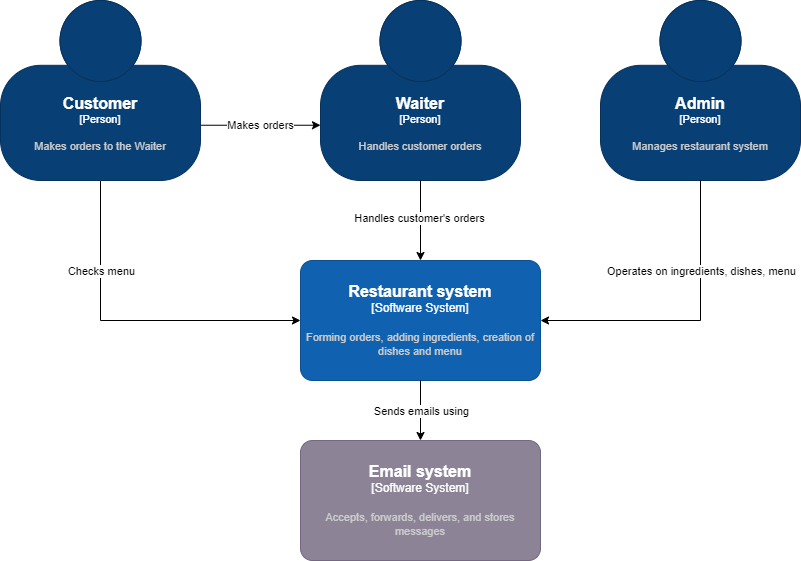

The diagram above was exported from draw.io. Its source (the exported page's mxGraphModel, read from the mxfile embedded in the PNG):
<mxGraphModel dx="1115" dy="669" grid="1" gridSize="10" guides="1" tooltips="1" connect="1" arrows="1" fold="1" page="1" pageScale="1" pageWidth="850" pageHeight="1100" math="0" shadow="0">
  <root>
    <mxCell id="0" />
    <mxCell id="1" parent="0" />
    <object placeholders="1" c4Name="Waiter" c4Type="Person" c4Description="Handles customer orders" label="&lt;font style=&quot;font-size: 16px&quot;&gt;&lt;b&gt;%c4Name%&lt;/b&gt;&lt;/font&gt;&lt;div&gt;[%c4Type%]&lt;/div&gt;&lt;br&gt;&lt;div&gt;&lt;font style=&quot;font-size: 11px&quot;&gt;&lt;font color=&quot;#cccccc&quot;&gt;%c4Description%&lt;/font&gt;&lt;/div&gt;" id="KBOItbEkmz-LMj0SUZXC-1">
      <mxCell style="html=1;fontSize=11;dashed=0;whiteSpace=wrap;fillColor=#083F75;strokeColor=#06315C;fontColor=#ffffff;shape=mxgraph.c4.person2;align=center;metaEdit=1;points=[[0.5,0,0],[1,0.5,0],[1,0.75,0],[0.75,1,0],[0.5,1,0],[0.25,1,0],[0,0.75,0],[0,0.5,0]];resizable=0;" parent="1" vertex="1">
        <mxGeometry x="320" y="100" width="200" height="180" as="geometry" />
      </mxCell>
    </object>
    <object placeholders="1" c4Name="Admin" c4Type="Person" c4Description="Manages restaurant system" label="&lt;font style=&quot;font-size: 16px&quot;&gt;&lt;b&gt;%c4Name%&lt;/b&gt;&lt;/font&gt;&lt;div&gt;[%c4Type%]&lt;/div&gt;&lt;br&gt;&lt;div&gt;&lt;font style=&quot;font-size: 11px&quot;&gt;&lt;font color=&quot;#cccccc&quot;&gt;%c4Description%&lt;/font&gt;&lt;/div&gt;" id="KBOItbEkmz-LMj0SUZXC-3">
      <mxCell style="html=1;fontSize=11;dashed=0;whiteSpace=wrap;fillColor=#083F75;strokeColor=#06315C;fontColor=#ffffff;shape=mxgraph.c4.person2;align=center;metaEdit=1;points=[[0.5,0,0],[1,0.5,0],[1,0.75,0],[0.75,1,0],[0.5,1,0],[0.25,1,0],[0,0.75,0],[0,0.5,0]];resizable=0;" parent="1" vertex="1">
        <mxGeometry x="600" y="100" width="200" height="180" as="geometry" />
      </mxCell>
    </object>
    <object placeholders="1" c4Name="Restaurant system" c4Type="Software System" c4Description="Forming orders, adding ingredients, creation of dishes and menu" label="&lt;font style=&quot;font-size: 16px&quot;&gt;&lt;b&gt;%c4Name%&lt;/b&gt;&lt;/font&gt;&lt;div&gt;[%c4Type%]&lt;/div&gt;&lt;br&gt;&lt;div&gt;&lt;font style=&quot;font-size: 11px&quot;&gt;&lt;font color=&quot;#cccccc&quot;&gt;%c4Description%&lt;/font&gt;&lt;/div&gt;" id="KBOItbEkmz-LMj0SUZXC-4">
      <mxCell style="rounded=1;whiteSpace=wrap;html=1;labelBackgroundColor=none;fillColor=#1061B0;fontColor=#ffffff;align=center;arcSize=10;strokeColor=#0D5091;metaEdit=1;resizable=0;points=[[0.25,0,0],[0.5,0,0],[0.75,0,0],[1,0.25,0],[1,0.5,0],[1,0.75,0],[0.75,1,0],[0.5,1,0],[0.25,1,0],[0,0.75,0],[0,0.5,0],[0,0.25,0]];" parent="1" vertex="1">
        <mxGeometry x="300" y="360" width="240" height="120" as="geometry" />
      </mxCell>
    </object>
    <mxCell id="KBOItbEkmz-LMj0SUZXC-5" style="edgeStyle=orthogonalEdgeStyle;rounded=0;orthogonalLoop=1;jettySize=auto;html=1;exitX=0.5;exitY=1;exitDx=0;exitDy=0;exitPerimeter=0;entryX=0.5;entryY=0;entryDx=0;entryDy=0;entryPerimeter=0;" parent="1" source="KBOItbEkmz-LMj0SUZXC-1" target="KBOItbEkmz-LMj0SUZXC-4" edge="1">
      <mxGeometry relative="1" as="geometry" />
    </mxCell>
    <mxCell id="KBOItbEkmz-LMj0SUZXC-6" value="Handles customer's orders" style="edgeLabel;html=1;align=center;verticalAlign=middle;resizable=0;points=[];" parent="KBOItbEkmz-LMj0SUZXC-5" vertex="1" connectable="0">
      <mxGeometry x="-0.0874" y="-2" relative="1" as="geometry">
        <mxPoint as="offset" />
      </mxGeometry>
    </mxCell>
    <mxCell id="KBOItbEkmz-LMj0SUZXC-7" style="edgeStyle=orthogonalEdgeStyle;rounded=0;orthogonalLoop=1;jettySize=auto;html=1;exitX=0.5;exitY=1;exitDx=0;exitDy=0;exitPerimeter=0;entryX=1;entryY=0.5;entryDx=0;entryDy=0;entryPerimeter=0;" parent="1" source="KBOItbEkmz-LMj0SUZXC-3" target="KBOItbEkmz-LMj0SUZXC-4" edge="1">
      <mxGeometry relative="1" as="geometry" />
    </mxCell>
    <mxCell id="KBOItbEkmz-LMj0SUZXC-8" value="Operates on ingredients, dishes, menu" style="edgeLabel;html=1;align=center;verticalAlign=middle;resizable=0;points=[];" parent="KBOItbEkmz-LMj0SUZXC-7" vertex="1" connectable="0">
      <mxGeometry x="-0.47" y="1" relative="1" as="geometry">
        <mxPoint x="-1" y="10" as="offset" />
      </mxGeometry>
    </mxCell>
    <mxCell id="KBOItbEkmz-LMj0SUZXC-9" style="edgeStyle=orthogonalEdgeStyle;rounded=0;orthogonalLoop=1;jettySize=auto;html=1;exitX=0.998;exitY=0.693;exitDx=0;exitDy=0;exitPerimeter=0;entryX=0;entryY=0.693;entryDx=0;entryDy=0;entryPerimeter=0;" parent="1" source="9N0lAZkilOnMIJzyjZ5i-3" target="KBOItbEkmz-LMj0SUZXC-1" edge="1">
      <mxGeometry relative="1" as="geometry">
        <mxPoint x="200" y="235" as="sourcePoint" />
      </mxGeometry>
    </mxCell>
    <mxCell id="KBOItbEkmz-LMj0SUZXC-10" value="Makes orders" style="edgeLabel;html=1;align=center;verticalAlign=middle;resizable=0;points=[];" parent="KBOItbEkmz-LMj0SUZXC-9" vertex="1" connectable="0">
      <mxGeometry x="0.0044" relative="1" as="geometry">
        <mxPoint as="offset" />
      </mxGeometry>
    </mxCell>
    <mxCell id="9N0lAZkilOnMIJzyjZ5i-1" style="edgeStyle=orthogonalEdgeStyle;rounded=0;orthogonalLoop=1;jettySize=auto;html=1;exitX=0.5;exitY=1;exitDx=0;exitDy=0;exitPerimeter=0;entryX=0;entryY=0.5;entryDx=0;entryDy=0;entryPerimeter=0;" parent="1" source="9N0lAZkilOnMIJzyjZ5i-3" target="KBOItbEkmz-LMj0SUZXC-4" edge="1">
      <mxGeometry relative="1" as="geometry">
        <mxPoint x="100" y="280" as="sourcePoint" />
      </mxGeometry>
    </mxCell>
    <mxCell id="9N0lAZkilOnMIJzyjZ5i-2" value="Checks menu" style="edgeLabel;html=1;align=center;verticalAlign=middle;resizable=0;points=[];" parent="9N0lAZkilOnMIJzyjZ5i-1" vertex="1" connectable="0">
      <mxGeometry x="-0.4559" y="1" relative="1" as="geometry">
        <mxPoint x="-1" y="-2" as="offset" />
      </mxGeometry>
    </mxCell>
    <object placeholders="1" c4Name="Customer" c4Type="Person" c4Description="Makes orders to the Waiter" label="&lt;font style=&quot;font-size: 16px&quot;&gt;&lt;b&gt;%c4Name%&lt;/b&gt;&lt;/font&gt;&lt;div&gt;[%c4Type%]&lt;/div&gt;&lt;br&gt;&lt;div&gt;&lt;font style=&quot;font-size: 11px&quot;&gt;&lt;font color=&quot;#cccccc&quot;&gt;%c4Description%&lt;/font&gt;&lt;/div&gt;" id="9N0lAZkilOnMIJzyjZ5i-3">
      <mxCell style="html=1;fontSize=11;dashed=0;whiteSpace=wrap;fillColor=#083F75;strokeColor=#06315C;fontColor=#ffffff;shape=mxgraph.c4.person2;align=center;metaEdit=1;points=[[0.5,0,0],[1,0.5,0],[1,0.75,0],[0.75,1,0],[0.5,1,0],[0.25,1,0],[0,0.75,0],[0,0.5,0]];resizable=0;" parent="1" vertex="1">
        <mxGeometry y="100" width="200" height="180" as="geometry" />
      </mxCell>
    </object>
    <object placeholders="1" c4Name="Email system" c4Type="Software System" c4Description="Accepts, forwards, delivers, and stores messages" label="&lt;font style=&quot;font-size: 16px&quot;&gt;&lt;b&gt;%c4Name%&lt;/b&gt;&lt;/font&gt;&lt;div&gt;[%c4Type%]&lt;/div&gt;&lt;br&gt;&lt;div&gt;&lt;font style=&quot;font-size: 11px&quot;&gt;&lt;font color=&quot;#cccccc&quot;&gt;%c4Description%&lt;/font&gt;&lt;/div&gt;" id="W1pcqlETgakzoYYGI-3U-1">
      <mxCell style="rounded=1;whiteSpace=wrap;html=1;labelBackgroundColor=none;fillColor=#8C8496;fontColor=#ffffff;align=center;arcSize=10;strokeColor=#736782;metaEdit=1;resizable=0;points=[[0.25,0,0],[0.5,0,0],[0.75,0,0],[1,0.25,0],[1,0.5,0],[1,0.75,0],[0.75,1,0],[0.5,1,0],[0.25,1,0],[0,0.75,0],[0,0.5,0],[0,0.25,0]];" parent="1" vertex="1">
        <mxGeometry x="300" y="540" width="240" height="120" as="geometry" />
      </mxCell>
    </object>
    <mxCell id="W1pcqlETgakzoYYGI-3U-2" style="edgeStyle=orthogonalEdgeStyle;rounded=0;orthogonalLoop=1;jettySize=auto;html=1;exitX=0.5;exitY=1;exitDx=0;exitDy=0;exitPerimeter=0;entryX=0.5;entryY=0;entryDx=0;entryDy=0;entryPerimeter=0;" parent="1" source="KBOItbEkmz-LMj0SUZXC-4" target="W1pcqlETgakzoYYGI-3U-1" edge="1">
      <mxGeometry relative="1" as="geometry" />
    </mxCell>
    <mxCell id="W1pcqlETgakzoYYGI-3U-3" value="Sends emails using" style="edgeLabel;html=1;align=center;verticalAlign=middle;resizable=0;points=[];" parent="W1pcqlETgakzoYYGI-3U-2" vertex="1" connectable="0">
      <mxGeometry x="-0.3332" y="-2" relative="1" as="geometry">
        <mxPoint x="2" y="10" as="offset" />
      </mxGeometry>
    </mxCell>
  </root>
</mxGraphModel>